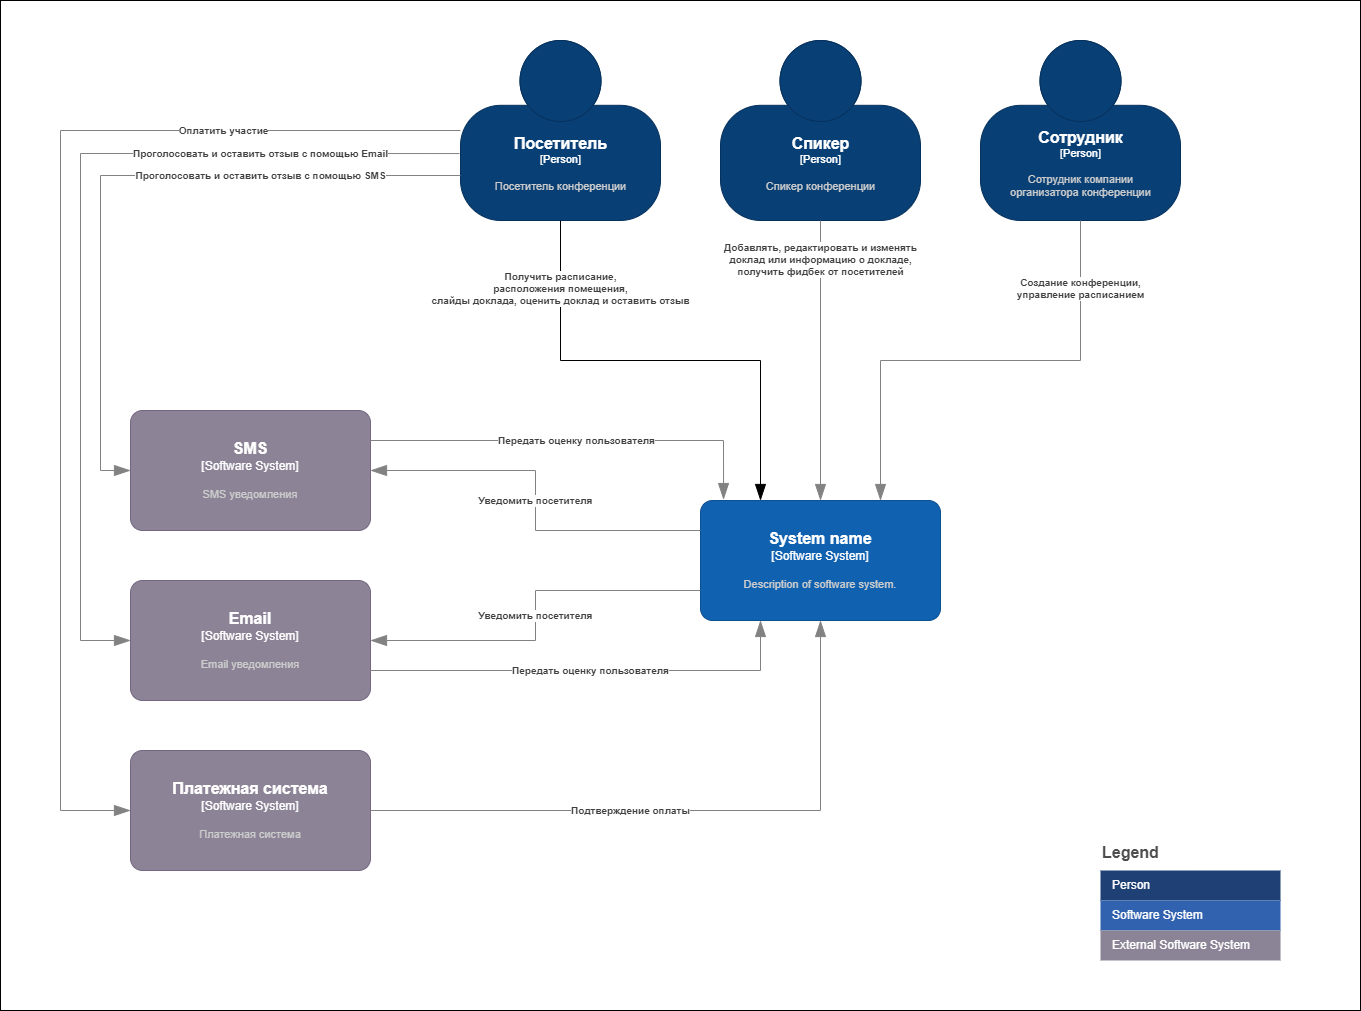

The diagram above was exported from draw.io. Its source (the exported page's mxGraphModel, read from the mxfile embedded in the PNG):
<mxGraphModel dx="2942" dy="1122" grid="1" gridSize="10" guides="1" tooltips="1" connect="1" arrows="1" fold="1" page="1" pageScale="1" pageWidth="1654" pageHeight="1169" math="0" shadow="0">
  <root>
    <mxCell id="0" />
    <mxCell id="1" parent="0" />
    <mxCell id="XJrtjY6KrToHM3xEdkoq-33" value="" style="rounded=0;whiteSpace=wrap;html=1;fillColor=none;" vertex="1" parent="1">
      <mxGeometry width="1360" height="1010" as="geometry" />
    </mxCell>
    <mxCell id="XJrtjY6KrToHM3xEdkoq-1" value="Legend" style="align=left;fontSize=16;fontStyle=1;strokeColor=none;fillColor=none;fontColor=#4D4D4D;spacingTop=-8;resizable=0;" vertex="1" parent="1">
      <mxGeometry x="1100" y="840" width="180" height="30" as="geometry" />
    </mxCell>
    <mxCell id="XJrtjY6KrToHM3xEdkoq-2" value="" style="shape=table;html=1;whiteSpace=wrap;startSize=0;container=1;collapsible=0;childLayout=tableLayout;fillColor=none;align=left;spacingLeft=10;strokeColor=none;rounded=1;arcSize=11;fontColor=#FFFFFF;resizable=0;points=[[0.25,0,0],[0.5,0,0],[0.75,0,0],[1,0.25,0],[1,0.5,0],[1,0.75,0],[0.75,1,0],[0.5,1,0],[0.25,1,0],[0,0.75,0],[0,0.5,0],[0,0.25,0]];" vertex="1" parent="1">
      <mxGeometry x="1100" y="870" width="180" height="90" as="geometry" />
    </mxCell>
    <mxCell id="XJrtjY6KrToHM3xEdkoq-3" value="Person" style="shape=partialRectangle;html=1;whiteSpace=wrap;connectable=0;fillColor=#1E4074;top=0;left=0;bottom=0;right=0;overflow=hidden;pointerEvents=1;align=left;spacingLeft=10;strokeColor=none;fontColor=#FFFFFF;" vertex="1" parent="XJrtjY6KrToHM3xEdkoq-2">
      <mxGeometry width="180" height="30" as="geometry" />
    </mxCell>
    <mxCell id="XJrtjY6KrToHM3xEdkoq-4" value="Software System" style="shape=partialRectangle;html=1;whiteSpace=wrap;connectable=0;fillColor=#3162AF;top=0;left=0;bottom=0;right=0;overflow=hidden;pointerEvents=1;align=left;spacingLeft=10;fontColor=#FFFFFF;" vertex="1" parent="XJrtjY6KrToHM3xEdkoq-2">
      <mxGeometry y="30" width="180" height="30" as="geometry" />
    </mxCell>
    <mxCell id="XJrtjY6KrToHM3xEdkoq-8" value="External Software System" style="shape=partialRectangle;html=1;whiteSpace=wrap;connectable=0;fillColor=#8B8496;top=0;left=0;bottom=0;right=0;overflow=hidden;pointerEvents=1;align=left;spacingLeft=10;fontColor=#FFFFFF;" vertex="1" parent="XJrtjY6KrToHM3xEdkoq-2">
      <mxGeometry y="60" width="180" height="30" as="geometry" />
    </mxCell>
    <object placeholders="1" c4Name="Посетитель" c4Type="Person" c4Description="Посетитель конференции" label="&lt;font style=&quot;font-size: 16px&quot;&gt;&lt;b&gt;%c4Name%&lt;/b&gt;&lt;/font&gt;&lt;div&gt;[%c4Type%]&lt;/div&gt;&lt;br&gt;&lt;div&gt;&lt;font style=&quot;font-size: 11px&quot;&gt;&lt;font color=&quot;#cccccc&quot;&gt;%c4Description%&lt;/font&gt;&lt;/div&gt;" id="XJrtjY6KrToHM3xEdkoq-10">
      <mxCell style="html=1;fontSize=11;dashed=0;whitespace=wrap;fillColor=#083F75;strokeColor=#06315C;fontColor=#ffffff;shape=mxgraph.c4.person2;align=center;metaEdit=1;points=[[0.5,0,0],[1,0.5,0],[1,0.75,0],[0.75,1,0],[0.5,1,0],[0.25,1,0],[0,0.75,0],[0,0.5,0]];resizable=0;" vertex="1" parent="1">
        <mxGeometry x="460" y="40" width="200" height="180" as="geometry" />
      </mxCell>
    </object>
    <object placeholders="1" c4Name="SMS" c4Type="Software System" c4Description="SMS уведомления" label="&lt;font style=&quot;font-size: 16px&quot;&gt;&lt;b&gt;%c4Name%&lt;/b&gt;&lt;/font&gt;&lt;div&gt;[%c4Type%]&lt;/div&gt;&lt;br&gt;&lt;div&gt;&lt;font style=&quot;font-size: 11px&quot;&gt;&lt;font color=&quot;#cccccc&quot;&gt;%c4Description%&lt;/font&gt;&lt;/div&gt;" id="XJrtjY6KrToHM3xEdkoq-11">
      <mxCell style="rounded=1;whiteSpace=wrap;html=1;labelBackgroundColor=none;fillColor=#8C8496;fontColor=#ffffff;align=center;arcSize=10;strokeColor=#736782;metaEdit=1;resizable=0;points=[[0.25,0,0],[0.5,0,0],[0.75,0,0],[1,0.25,0],[1,0.5,0],[1,0.75,0],[0.75,1,0],[0.5,1,0],[0.25,1,0],[0,0.75,0],[0,0.5,0],[0,0.25,0]];" vertex="1" parent="1">
        <mxGeometry x="130" y="410" width="240" height="120" as="geometry" />
      </mxCell>
    </object>
    <object placeholders="1" c4Name="System name" c4Type="Software System" c4Description="Description of software system." label="&lt;font style=&quot;font-size: 16px&quot;&gt;&lt;b&gt;%c4Name%&lt;/b&gt;&lt;/font&gt;&lt;div&gt;[%c4Type%]&lt;/div&gt;&lt;br&gt;&lt;div&gt;&lt;font style=&quot;font-size: 11px&quot;&gt;&lt;font color=&quot;#cccccc&quot;&gt;%c4Description%&lt;/font&gt;&lt;/div&gt;" id="XJrtjY6KrToHM3xEdkoq-12">
      <mxCell style="rounded=1;whiteSpace=wrap;html=1;labelBackgroundColor=none;fillColor=#1061B0;fontColor=#ffffff;align=center;arcSize=10;strokeColor=#0D5091;metaEdit=1;resizable=0;points=[[0.25,0,0],[0.5,0,0],[0.75,0,0],[1,0.25,0],[1,0.5,0],[1,0.75,0],[0.75,1,0],[0.5,1,0],[0.25,1,0],[0,0.75,0],[0,0.5,0],[0,0.25,0]];" vertex="1" parent="1">
        <mxGeometry x="700" y="500" width="240" height="120" as="geometry" />
      </mxCell>
    </object>
    <object placeholders="1" c4Name="Email" c4Type="Software System" c4Description="Email уведомления" label="&lt;font style=&quot;font-size: 16px&quot;&gt;&lt;b&gt;%c4Name%&lt;/b&gt;&lt;/font&gt;&lt;div&gt;[%c4Type%]&lt;/div&gt;&lt;br&gt;&lt;div&gt;&lt;font style=&quot;font-size: 11px&quot;&gt;&lt;font color=&quot;#cccccc&quot;&gt;%c4Description%&lt;/font&gt;&lt;/div&gt;" id="XJrtjY6KrToHM3xEdkoq-13">
      <mxCell style="rounded=1;whiteSpace=wrap;html=1;labelBackgroundColor=none;fillColor=#8C8496;fontColor=#ffffff;align=center;arcSize=10;strokeColor=#736782;metaEdit=1;resizable=0;points=[[0.25,0,0],[0.5,0,0],[0.75,0,0],[1,0.25,0],[1,0.5,0],[1,0.75,0],[0.75,1,0],[0.5,1,0],[0.25,1,0],[0,0.75,0],[0,0.5,0],[0,0.25,0]];" vertex="1" parent="1">
        <mxGeometry x="130" y="580" width="240" height="120" as="geometry" />
      </mxCell>
    </object>
    <object placeholders="1" c4Name="Спикер" c4Type="Person" c4Description="Спикер конференции" label="&lt;font style=&quot;font-size: 16px&quot;&gt;&lt;b&gt;%c4Name%&lt;/b&gt;&lt;/font&gt;&lt;div&gt;[%c4Type%]&lt;/div&gt;&lt;br&gt;&lt;div&gt;&lt;font style=&quot;font-size: 11px&quot;&gt;&lt;font color=&quot;#cccccc&quot;&gt;%c4Description%&lt;/font&gt;&lt;/div&gt;" id="XJrtjY6KrToHM3xEdkoq-14">
      <mxCell style="html=1;fontSize=11;dashed=0;whitespace=wrap;fillColor=#083F75;strokeColor=#06315C;fontColor=#ffffff;shape=mxgraph.c4.person2;align=center;metaEdit=1;points=[[0.5,0,0],[1,0.5,0],[1,0.75,0],[0.75,1,0],[0.5,1,0],[0.25,1,0],[0,0.75,0],[0,0.5,0]];resizable=0;" vertex="1" parent="1">
        <mxGeometry x="720" y="40" width="200" height="180" as="geometry" />
      </mxCell>
    </object>
    <object placeholders="1" c4Name="Сотрудник" c4Type="Person" c4Description="Сотрудник компании &#10;организатора конференции" label="&lt;font style=&quot;font-size: 16px&quot;&gt;&lt;b&gt;%c4Name%&lt;/b&gt;&lt;/font&gt;&lt;div&gt;[%c4Type%]&lt;/div&gt;&lt;br&gt;&lt;div&gt;&lt;font style=&quot;font-size: 11px&quot;&gt;&lt;font color=&quot;#cccccc&quot;&gt;%c4Description%&lt;/font&gt;&lt;/div&gt;" id="XJrtjY6KrToHM3xEdkoq-15">
      <mxCell style="html=1;fontSize=11;dashed=0;whitespace=wrap;fillColor=#083F75;strokeColor=#06315C;fontColor=#ffffff;shape=mxgraph.c4.person2;align=center;metaEdit=1;points=[[0.5,0,0],[1,0.5,0],[1,0.75,0],[0.75,1,0],[0.5,1,0],[0.25,1,0],[0,0.75,0],[0,0.5,0]];resizable=0;" vertex="1" parent="1">
        <mxGeometry x="980" y="40" width="200" height="180" as="geometry" />
      </mxCell>
    </object>
    <object placeholders="1" c4Type="Relationship" c4Description="Уведомить посетителя" label="&lt;div style=&quot;text-align: left&quot;&gt;&lt;div style=&quot;text-align: center&quot;&gt;&lt;b&gt;%c4Description%&lt;/b&gt;&lt;/div&gt;" id="XJrtjY6KrToHM3xEdkoq-17">
      <mxCell style="endArrow=blockThin;html=1;fontSize=10;fontColor=#404040;strokeWidth=1;endFill=1;strokeColor=#828282;elbow=vertical;metaEdit=1;endSize=14;startSize=14;jumpStyle=arc;jumpSize=16;rounded=0;edgeStyle=orthogonalEdgeStyle;exitX=0;exitY=0.25;exitDx=0;exitDy=0;exitPerimeter=0;" edge="1" parent="1" source="XJrtjY6KrToHM3xEdkoq-12" target="XJrtjY6KrToHM3xEdkoq-11">
        <mxGeometry width="240" relative="1" as="geometry">
          <mxPoint x="1080" y="670" as="sourcePoint" />
          <mxPoint x="1320" y="670" as="targetPoint" />
        </mxGeometry>
      </mxCell>
    </object>
    <object placeholders="1" c4Type="Relationship" c4Description="Уведомить посетителя" label="&lt;div style=&quot;text-align: left&quot;&gt;&lt;div style=&quot;text-align: center&quot;&gt;&lt;b&gt;%c4Description%&lt;/b&gt;&lt;/div&gt;" id="XJrtjY6KrToHM3xEdkoq-18">
      <mxCell style="endArrow=blockThin;html=1;fontSize=10;fontColor=#404040;strokeWidth=1;endFill=1;strokeColor=#828282;elbow=vertical;metaEdit=1;endSize=14;startSize=14;jumpStyle=arc;jumpSize=16;rounded=0;edgeStyle=orthogonalEdgeStyle;exitX=0;exitY=0.75;exitDx=0;exitDy=0;exitPerimeter=0;" edge="1" parent="1" source="XJrtjY6KrToHM3xEdkoq-12" target="XJrtjY6KrToHM3xEdkoq-13">
        <mxGeometry width="240" relative="1" as="geometry">
          <mxPoint x="717" y="540" as="sourcePoint" />
          <mxPoint x="380" y="480" as="targetPoint" />
        </mxGeometry>
      </mxCell>
    </object>
    <object placeholders="1" c4Type="Relationship" c4Description="Получить расписание, &#10;расположения помещения, &#10;слайды доклада, оценить доклад и оставить отзыв" label="&lt;div style=&quot;text-align: left&quot;&gt;&lt;div style=&quot;text-align: center&quot;&gt;&lt;b&gt;%c4Description%&lt;/b&gt;&lt;/div&gt;" id="XJrtjY6KrToHM3xEdkoq-19">
      <mxCell style="endArrow=blockThin;html=1;fontSize=10;fontColor=#404040;strokeWidth=1;endFill=1;strokeColor=default;elbow=vertical;metaEdit=1;endSize=14;startSize=14;jumpStyle=arc;jumpSize=16;rounded=0;edgeStyle=orthogonalEdgeStyle;exitX=0.5;exitY=1;exitDx=0;exitDy=0;exitPerimeter=0;entryX=0.25;entryY=0;entryDx=0;entryDy=0;entryPerimeter=0;" edge="1" parent="1" source="XJrtjY6KrToHM3xEdkoq-10" target="XJrtjY6KrToHM3xEdkoq-12">
        <mxGeometry x="-0.7183" width="240" relative="1" as="geometry">
          <mxPoint x="717" y="540" as="sourcePoint" />
          <mxPoint x="380" y="480" as="targetPoint" />
          <mxPoint as="offset" />
        </mxGeometry>
      </mxCell>
    </object>
    <object placeholders="1" c4Type="Relationship" c4Description="Добавлять, редактировать и изменять&#10;доклад или информацию о докладе,&#10;получить фидбек от посетителей" label="&lt;div style=&quot;text-align: left&quot;&gt;&lt;div style=&quot;text-align: center&quot;&gt;&lt;b&gt;%c4Description%&lt;/b&gt;&lt;/div&gt;" id="XJrtjY6KrToHM3xEdkoq-20">
      <mxCell style="endArrow=blockThin;html=1;fontSize=10;fontColor=#404040;strokeWidth=1;endFill=1;strokeColor=#828282;elbow=vertical;metaEdit=1;endSize=14;startSize=14;jumpStyle=arc;jumpSize=16;rounded=0;edgeStyle=orthogonalEdgeStyle;exitX=0.5;exitY=1;exitDx=0;exitDy=0;exitPerimeter=0;entryX=0.5;entryY=0;entryDx=0;entryDy=0;entryPerimeter=0;" edge="1" parent="1" source="XJrtjY6KrToHM3xEdkoq-14" target="XJrtjY6KrToHM3xEdkoq-12">
        <mxGeometry x="-0.7183" width="240" relative="1" as="geometry">
          <mxPoint x="560" y="230" as="sourcePoint" />
          <mxPoint x="777" y="510" as="targetPoint" />
          <mxPoint as="offset" />
        </mxGeometry>
      </mxCell>
    </object>
    <object placeholders="1" c4Type="Relationship" c4Description="Создание конференции, &#10;управление расписанием" label="&lt;div style=&quot;text-align: left&quot;&gt;&lt;div style=&quot;text-align: center&quot;&gt;&lt;b&gt;%c4Description%&lt;/b&gt;&lt;/div&gt;" id="XJrtjY6KrToHM3xEdkoq-21">
      <mxCell style="endArrow=blockThin;html=1;fontSize=10;fontColor=#404040;strokeWidth=1;endFill=1;strokeColor=#828282;elbow=vertical;metaEdit=1;endSize=14;startSize=14;jumpStyle=arc;jumpSize=16;rounded=0;edgeStyle=orthogonalEdgeStyle;exitX=0.5;exitY=1;exitDx=0;exitDy=0;exitPerimeter=0;entryX=0.75;entryY=0;entryDx=0;entryDy=0;entryPerimeter=0;" edge="1" parent="1" source="XJrtjY6KrToHM3xEdkoq-15" target="XJrtjY6KrToHM3xEdkoq-12">
        <mxGeometry x="-0.7183" width="240" relative="1" as="geometry">
          <mxPoint x="570" y="240" as="sourcePoint" />
          <mxPoint x="787" y="520" as="targetPoint" />
          <mxPoint as="offset" />
        </mxGeometry>
      </mxCell>
    </object>
    <object placeholders="1" c4Type="Relationship" c4Description="Проголосовать и оставить отзыв с помощью SMS" label="&lt;div style=&quot;text-align: left&quot;&gt;&lt;div style=&quot;text-align: center&quot;&gt;&lt;b&gt;%c4Description%&lt;/b&gt;&lt;/div&gt;" id="XJrtjY6KrToHM3xEdkoq-22">
      <mxCell style="endArrow=blockThin;html=1;fontSize=10;fontColor=#404040;strokeWidth=1;endFill=1;strokeColor=#828282;elbow=vertical;metaEdit=1;endSize=14;startSize=14;jumpStyle=arc;jumpSize=16;rounded=0;edgeStyle=orthogonalEdgeStyle;exitX=0;exitY=0.75;exitDx=0;exitDy=0;exitPerimeter=0;entryX=0;entryY=0.5;entryDx=0;entryDy=0;entryPerimeter=0;" edge="1" parent="1" source="XJrtjY6KrToHM3xEdkoq-10" target="XJrtjY6KrToHM3xEdkoq-11">
        <mxGeometry x="-0.4161" width="240" relative="1" as="geometry">
          <mxPoint x="570" y="230" as="sourcePoint" />
          <mxPoint x="770" y="510" as="targetPoint" />
          <mxPoint as="offset" />
          <Array as="points">
            <mxPoint x="100" y="175" />
            <mxPoint x="100" y="470" />
          </Array>
        </mxGeometry>
      </mxCell>
    </object>
    <object placeholders="1" c4Type="Relationship" c4Description="Проголосовать и оставить отзыв с помощью Email" label="&lt;div style=&quot;text-align: left&quot;&gt;&lt;div style=&quot;text-align: center&quot;&gt;&lt;b&gt;%c4Description%&lt;/b&gt;&lt;/div&gt;" id="XJrtjY6KrToHM3xEdkoq-24">
      <mxCell style="endArrow=blockThin;html=1;fontSize=10;fontColor=#404040;strokeWidth=1;endFill=1;strokeColor=#828282;elbow=vertical;metaEdit=1;endSize=14;startSize=14;jumpStyle=arc;jumpSize=16;rounded=0;edgeStyle=orthogonalEdgeStyle;exitX=-0.005;exitY=0.628;exitDx=0;exitDy=0;exitPerimeter=0;entryX=0;entryY=0.5;entryDx=0;entryDy=0;entryPerimeter=0;" edge="1" parent="1" source="XJrtjY6KrToHM3xEdkoq-10" target="XJrtjY6KrToHM3xEdkoq-13">
        <mxGeometry x="-0.5655" width="240" relative="1" as="geometry">
          <mxPoint x="470" y="185" as="sourcePoint" />
          <mxPoint x="140" y="480" as="targetPoint" />
          <mxPoint as="offset" />
          <Array as="points">
            <mxPoint x="80" y="153" />
            <mxPoint x="80" y="640" />
          </Array>
        </mxGeometry>
      </mxCell>
    </object>
    <object placeholders="1" c4Name="Платежная система" c4Type="Software System" c4Description="Платежная система" label="&lt;font style=&quot;font-size: 16px&quot;&gt;&lt;b&gt;%c4Name%&lt;/b&gt;&lt;/font&gt;&lt;div&gt;[%c4Type%]&lt;/div&gt;&lt;br&gt;&lt;div&gt;&lt;font style=&quot;font-size: 11px&quot;&gt;&lt;font color=&quot;#cccccc&quot;&gt;%c4Description%&lt;/font&gt;&lt;/div&gt;" id="XJrtjY6KrToHM3xEdkoq-25">
      <mxCell style="rounded=1;whiteSpace=wrap;html=1;labelBackgroundColor=none;fillColor=#8C8496;fontColor=#ffffff;align=center;arcSize=10;strokeColor=#736782;metaEdit=1;resizable=0;points=[[0.25,0,0],[0.5,0,0],[0.75,0,0],[1,0.25,0],[1,0.5,0],[1,0.75,0],[0.75,1,0],[0.5,1,0],[0.25,1,0],[0,0.75,0],[0,0.5,0],[0,0.25,0]];" vertex="1" parent="1">
        <mxGeometry x="130" y="750" width="240" height="120" as="geometry" />
      </mxCell>
    </object>
    <object placeholders="1" c4Type="Relationship" c4Description="Оплатить участие" label="&lt;div style=&quot;text-align: left&quot;&gt;&lt;div style=&quot;text-align: center&quot;&gt;&lt;b&gt;%c4Description%&lt;/b&gt;&lt;/div&gt;" id="XJrtjY6KrToHM3xEdkoq-26">
      <mxCell style="endArrow=blockThin;html=1;fontSize=10;fontColor=#404040;strokeWidth=1;endFill=1;strokeColor=#828282;elbow=vertical;metaEdit=1;endSize=14;startSize=14;jumpStyle=arc;jumpSize=16;rounded=0;edgeStyle=orthogonalEdgeStyle;entryX=0;entryY=0.5;entryDx=0;entryDy=0;entryPerimeter=0;exitX=0;exitY=0.5;exitDx=0;exitDy=0;exitPerimeter=0;" edge="1" parent="1" source="XJrtjY6KrToHM3xEdkoq-10" target="XJrtjY6KrToHM3xEdkoq-25">
        <mxGeometry x="-0.5882" width="240" relative="1" as="geometry">
          <mxPoint x="450" y="80" as="sourcePoint" />
          <mxPoint x="140" y="650" as="targetPoint" />
          <mxPoint as="offset" />
          <Array as="points">
            <mxPoint x="60" y="130" />
            <mxPoint x="60" y="810" />
          </Array>
        </mxGeometry>
      </mxCell>
    </object>
    <object placeholders="1" c4Type="Relationship" c4Description="Подтверждение оплаты " label="&lt;div style=&quot;text-align: left&quot;&gt;&lt;div style=&quot;text-align: center&quot;&gt;&lt;b&gt;%c4Description%&lt;/b&gt;&lt;/div&gt;" id="XJrtjY6KrToHM3xEdkoq-27">
      <mxCell style="endArrow=blockThin;html=1;fontSize=10;fontColor=#404040;strokeWidth=1;endFill=1;strokeColor=#828282;elbow=vertical;metaEdit=1;endSize=14;startSize=14;jumpStyle=arc;jumpSize=16;rounded=0;edgeStyle=orthogonalEdgeStyle;entryX=0.5;entryY=1;entryDx=0;entryDy=0;entryPerimeter=0;" edge="1" parent="1" source="XJrtjY6KrToHM3xEdkoq-25" target="XJrtjY6KrToHM3xEdkoq-12">
        <mxGeometry x="-0.1875" width="240" relative="1" as="geometry">
          <mxPoint x="710" y="600" as="sourcePoint" />
          <mxPoint x="380" y="650" as="targetPoint" />
          <mxPoint as="offset" />
        </mxGeometry>
      </mxCell>
    </object>
    <object placeholders="1" c4Type="Relationship" c4Description="Передать оценку пользователя" label="&lt;div style=&quot;text-align: left&quot;&gt;&lt;div style=&quot;text-align: center&quot;&gt;&lt;b&gt;%c4Description%&lt;/b&gt;&lt;/div&gt;" id="XJrtjY6KrToHM3xEdkoq-30">
      <mxCell style="endArrow=blockThin;html=1;fontSize=10;fontColor=#404040;strokeWidth=1;endFill=1;strokeColor=#828282;elbow=vertical;metaEdit=1;endSize=14;startSize=14;jumpStyle=arc;jumpSize=16;rounded=0;edgeStyle=orthogonalEdgeStyle;exitX=1;exitY=0.75;exitDx=0;exitDy=0;exitPerimeter=0;entryX=0.25;entryY=1;entryDx=0;entryDy=0;entryPerimeter=0;" edge="1" parent="1" source="XJrtjY6KrToHM3xEdkoq-13" target="XJrtjY6KrToHM3xEdkoq-12">
        <mxGeometry width="240" relative="1" as="geometry">
          <mxPoint x="710" y="600" as="sourcePoint" />
          <mxPoint x="380" y="650" as="targetPoint" />
        </mxGeometry>
      </mxCell>
    </object>
    <object placeholders="1" c4Type="Relationship" c4Description="Передать оценку пользователя" label="&lt;div style=&quot;text-align: left&quot;&gt;&lt;div style=&quot;text-align: center&quot;&gt;&lt;b&gt;%c4Description%&lt;/b&gt;&lt;/div&gt;" id="XJrtjY6KrToHM3xEdkoq-32">
      <mxCell style="endArrow=blockThin;html=1;fontSize=10;fontColor=#404040;strokeWidth=1;endFill=1;strokeColor=#828282;elbow=vertical;metaEdit=1;endSize=14;startSize=14;jumpStyle=arc;jumpSize=16;rounded=0;edgeStyle=orthogonalEdgeStyle;exitX=1;exitY=0.25;exitDx=0;exitDy=0;exitPerimeter=0;entryX=0.096;entryY=-0.008;entryDx=0;entryDy=0;entryPerimeter=0;" edge="1" parent="1" source="XJrtjY6KrToHM3xEdkoq-11" target="XJrtjY6KrToHM3xEdkoq-12">
        <mxGeometry width="240" relative="1" as="geometry">
          <mxPoint x="380" y="680" as="sourcePoint" />
          <mxPoint x="770" y="630" as="targetPoint" />
        </mxGeometry>
      </mxCell>
    </object>
  </root>
</mxGraphModel>